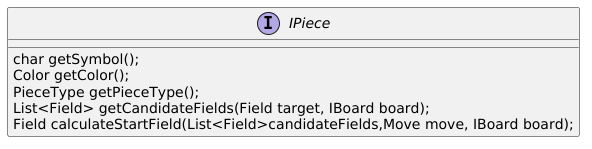

The diagram above was rendered by PlantUML. Its source (embedded in the PNG):
@startuml
interface IPiece {

  char getSymbol();
  Color getColor();
  PieceType getPieceType();
  List<Field> getCandidateFields(Field target, IBoard board);
  Field calculateStartField(List<Field>candidateFields,Move move, IBoard board);

}
@enduml